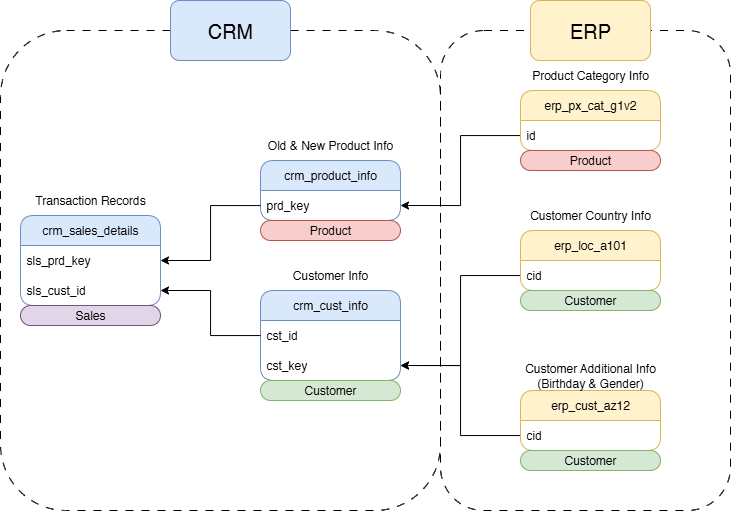

The diagram above was exported from draw.io. Its source (the exported page's mxGraphModel, read from the mxfile embedded in the PNG):
<mxGraphModel dx="1226" dy="756" grid="1" gridSize="10" guides="1" tooltips="1" connect="1" arrows="1" fold="1" page="1" pageScale="1" pageWidth="1100" pageHeight="750" math="0" shadow="0">
  <root>
    <mxCell id="0" />
    <mxCell id="1" parent="0" />
    <mxCell id="7lzw_Aiff_Vlk1wvwGto-16" value="" style="group" parent="1" vertex="1" connectable="0">
      <mxGeometry x="185" y="110" width="730" height="510" as="geometry" />
    </mxCell>
    <mxCell id="DzEYf2Qxthc7_Prmnp5E-31" value="" style="rounded=1;whiteSpace=wrap;html=1;fillColor=none;dashed=1;dashPattern=8 8;" parent="7lzw_Aiff_Vlk1wvwGto-16" vertex="1">
      <mxGeometry y="30" width="440" height="480" as="geometry" />
    </mxCell>
    <mxCell id="DzEYf2Qxthc7_Prmnp5E-33" value="" style="rounded=1;whiteSpace=wrap;html=1;fillColor=none;dashed=1;dashPattern=8 8;" parent="7lzw_Aiff_Vlk1wvwGto-16" vertex="1">
      <mxGeometry x="440" y="30" width="290" height="480" as="geometry" />
    </mxCell>
    <mxCell id="DzEYf2Qxthc7_Prmnp5E-1" value="crm_sales_details" style="swimlane;fontStyle=0;childLayout=stackLayout;horizontal=1;startSize=30;horizontalStack=0;resizeParent=1;resizeParentMax=0;resizeLast=0;collapsible=1;marginBottom=0;whiteSpace=wrap;html=1;perimeterSpacing=0;rounded=1;fillColor=#dae8fc;strokeColor=#6c8ebf;" parent="7lzw_Aiff_Vlk1wvwGto-16" vertex="1">
      <mxGeometry x="20" y="215" width="140" height="90" as="geometry" />
    </mxCell>
    <mxCell id="DzEYf2Qxthc7_Prmnp5E-2" value="sls_prd_key" style="text;strokeColor=none;fillColor=none;align=left;verticalAlign=middle;spacingLeft=4;spacingRight=4;overflow=hidden;points=[[0,0.5],[1,0.5]];portConstraint=eastwest;rotatable=0;whiteSpace=wrap;html=1;" parent="DzEYf2Qxthc7_Prmnp5E-1" vertex="1">
      <mxGeometry y="30" width="140" height="30" as="geometry" />
    </mxCell>
    <mxCell id="DzEYf2Qxthc7_Prmnp5E-3" value="sls_cust_id" style="text;strokeColor=none;fillColor=none;align=left;verticalAlign=middle;spacingLeft=4;spacingRight=4;overflow=hidden;points=[[0,0.5],[1,0.5]];portConstraint=eastwest;rotatable=0;whiteSpace=wrap;html=1;" parent="DzEYf2Qxthc7_Prmnp5E-1" vertex="1">
      <mxGeometry y="60" width="140" height="30" as="geometry" />
    </mxCell>
    <mxCell id="DzEYf2Qxthc7_Prmnp5E-5" value="Transaction Records" style="text;html=1;align=center;verticalAlign=middle;whiteSpace=wrap;rounded=0;" parent="7lzw_Aiff_Vlk1wvwGto-16" vertex="1">
      <mxGeometry x="20" y="185" width="140" height="30" as="geometry" />
    </mxCell>
    <mxCell id="DzEYf2Qxthc7_Prmnp5E-6" value="crm_product_info" style="swimlane;fontStyle=0;childLayout=stackLayout;horizontal=1;startSize=30;horizontalStack=0;resizeParent=1;resizeParentMax=0;resizeLast=0;collapsible=1;marginBottom=0;whiteSpace=wrap;html=1;perimeterSpacing=0;rounded=1;fillColor=#dae8fc;strokeColor=#6c8ebf;" parent="7lzw_Aiff_Vlk1wvwGto-16" vertex="1">
      <mxGeometry x="260" y="160" width="140" height="60" as="geometry" />
    </mxCell>
    <mxCell id="DzEYf2Qxthc7_Prmnp5E-7" value="prd_key" style="text;strokeColor=none;fillColor=none;align=left;verticalAlign=middle;spacingLeft=4;spacingRight=4;overflow=hidden;points=[[0,0.5],[1,0.5]];portConstraint=eastwest;rotatable=0;whiteSpace=wrap;html=1;" parent="DzEYf2Qxthc7_Prmnp5E-6" vertex="1">
      <mxGeometry y="30" width="140" height="30" as="geometry" />
    </mxCell>
    <mxCell id="DzEYf2Qxthc7_Prmnp5E-9" value="Old &amp;amp; New Product Info" style="text;html=1;align=center;verticalAlign=middle;whiteSpace=wrap;rounded=0;" parent="7lzw_Aiff_Vlk1wvwGto-16" vertex="1">
      <mxGeometry x="260" y="130" width="140" height="30" as="geometry" />
    </mxCell>
    <mxCell id="DzEYf2Qxthc7_Prmnp5E-10" value="crm_cust_info" style="swimlane;fontStyle=0;childLayout=stackLayout;horizontal=1;startSize=30;horizontalStack=0;resizeParent=1;resizeParentMax=0;resizeLast=0;collapsible=1;marginBottom=0;whiteSpace=wrap;html=1;perimeterSpacing=0;rounded=1;fillColor=#dae8fc;strokeColor=#6c8ebf;" parent="7lzw_Aiff_Vlk1wvwGto-16" vertex="1">
      <mxGeometry x="260" y="290" width="140" height="90" as="geometry" />
    </mxCell>
    <mxCell id="DzEYf2Qxthc7_Prmnp5E-11" value="cst_id" style="text;strokeColor=none;fillColor=none;align=left;verticalAlign=middle;spacingLeft=4;spacingRight=4;overflow=hidden;points=[[0,0.5],[1,0.5]];portConstraint=eastwest;rotatable=0;whiteSpace=wrap;html=1;" parent="DzEYf2Qxthc7_Prmnp5E-10" vertex="1">
      <mxGeometry y="30" width="140" height="30" as="geometry" />
    </mxCell>
    <mxCell id="DzEYf2Qxthc7_Prmnp5E-25" value="cst_key" style="text;strokeColor=none;fillColor=none;align=left;verticalAlign=middle;spacingLeft=4;spacingRight=4;overflow=hidden;points=[[0,0.5],[1,0.5]];portConstraint=eastwest;rotatable=0;whiteSpace=wrap;html=1;" parent="DzEYf2Qxthc7_Prmnp5E-10" vertex="1">
      <mxGeometry y="60" width="140" height="30" as="geometry" />
    </mxCell>
    <mxCell id="DzEYf2Qxthc7_Prmnp5E-12" value="Customer Info" style="text;html=1;align=center;verticalAlign=middle;whiteSpace=wrap;rounded=0;" parent="7lzw_Aiff_Vlk1wvwGto-16" vertex="1">
      <mxGeometry x="260" y="260" width="140" height="30" as="geometry" />
    </mxCell>
    <mxCell id="DzEYf2Qxthc7_Prmnp5E-13" style="edgeStyle=orthogonalEdgeStyle;rounded=0;orthogonalLoop=1;jettySize=auto;html=1;entryX=1;entryY=0.5;entryDx=0;entryDy=0;" parent="7lzw_Aiff_Vlk1wvwGto-16" source="DzEYf2Qxthc7_Prmnp5E-7" target="DzEYf2Qxthc7_Prmnp5E-2" edge="1">
      <mxGeometry relative="1" as="geometry" />
    </mxCell>
    <mxCell id="DzEYf2Qxthc7_Prmnp5E-14" style="edgeStyle=orthogonalEdgeStyle;rounded=0;orthogonalLoop=1;jettySize=auto;html=1;entryX=1;entryY=0.5;entryDx=0;entryDy=0;" parent="7lzw_Aiff_Vlk1wvwGto-16" source="DzEYf2Qxthc7_Prmnp5E-11" target="DzEYf2Qxthc7_Prmnp5E-3" edge="1">
      <mxGeometry relative="1" as="geometry" />
    </mxCell>
    <mxCell id="DzEYf2Qxthc7_Prmnp5E-24" style="edgeStyle=orthogonalEdgeStyle;rounded=0;orthogonalLoop=1;jettySize=auto;html=1;entryX=1;entryY=0.5;entryDx=0;entryDy=0;" parent="7lzw_Aiff_Vlk1wvwGto-16" source="DzEYf2Qxthc7_Prmnp5E-22" target="DzEYf2Qxthc7_Prmnp5E-7" edge="1">
      <mxGeometry relative="1" as="geometry" />
    </mxCell>
    <mxCell id="DzEYf2Qxthc7_Prmnp5E-26" style="edgeStyle=orthogonalEdgeStyle;rounded=0;orthogonalLoop=1;jettySize=auto;html=1;entryX=1;entryY=0.5;entryDx=0;entryDy=0;" parent="7lzw_Aiff_Vlk1wvwGto-16" source="DzEYf2Qxthc7_Prmnp5E-19" target="DzEYf2Qxthc7_Prmnp5E-25" edge="1">
      <mxGeometry relative="1" as="geometry" />
    </mxCell>
    <mxCell id="DzEYf2Qxthc7_Prmnp5E-27" style="edgeStyle=orthogonalEdgeStyle;rounded=0;orthogonalLoop=1;jettySize=auto;html=1;entryX=1;entryY=0.5;entryDx=0;entryDy=0;" parent="7lzw_Aiff_Vlk1wvwGto-16" source="DzEYf2Qxthc7_Prmnp5E-16" target="DzEYf2Qxthc7_Prmnp5E-25" edge="1">
      <mxGeometry relative="1" as="geometry">
        <mxPoint x="470" y="130" as="targetPoint" />
      </mxGeometry>
    </mxCell>
    <mxCell id="DzEYf2Qxthc7_Prmnp5E-28" value="" style="group" parent="7lzw_Aiff_Vlk1wvwGto-16" vertex="1" connectable="0">
      <mxGeometry x="520" y="360" width="140" height="90" as="geometry" />
    </mxCell>
    <mxCell id="DzEYf2Qxthc7_Prmnp5E-15" value="erp_cust_az12" style="swimlane;fontStyle=0;childLayout=stackLayout;horizontal=1;startSize=30;horizontalStack=0;resizeParent=1;resizeParentMax=0;resizeLast=0;collapsible=1;marginBottom=0;whiteSpace=wrap;html=1;perimeterSpacing=0;rounded=1;fillColor=#fff2cc;strokeColor=#d6b656;" parent="DzEYf2Qxthc7_Prmnp5E-28" vertex="1">
      <mxGeometry y="30" width="140" height="60" as="geometry" />
    </mxCell>
    <mxCell id="DzEYf2Qxthc7_Prmnp5E-16" value="cid" style="text;strokeColor=none;fillColor=none;align=left;verticalAlign=middle;spacingLeft=4;spacingRight=4;overflow=hidden;points=[[0,0.5],[1,0.5]];portConstraint=eastwest;rotatable=0;whiteSpace=wrap;html=1;" parent="DzEYf2Qxthc7_Prmnp5E-15" vertex="1">
      <mxGeometry y="30" width="140" height="30" as="geometry" />
    </mxCell>
    <mxCell id="DzEYf2Qxthc7_Prmnp5E-17" value="Customer Additional Info&lt;div&gt;(Birthday &amp;amp; Gender)&lt;/div&gt;" style="text;html=1;align=center;verticalAlign=middle;whiteSpace=wrap;rounded=0;" parent="DzEYf2Qxthc7_Prmnp5E-28" vertex="1">
      <mxGeometry width="140" height="30" as="geometry" />
    </mxCell>
    <mxCell id="DzEYf2Qxthc7_Prmnp5E-29" value="" style="group" parent="7lzw_Aiff_Vlk1wvwGto-16" vertex="1" connectable="0">
      <mxGeometry x="520" y="200" width="140" height="90" as="geometry" />
    </mxCell>
    <mxCell id="DzEYf2Qxthc7_Prmnp5E-18" value="erp_loc_a101" style="swimlane;fontStyle=0;childLayout=stackLayout;horizontal=1;startSize=30;horizontalStack=0;resizeParent=1;resizeParentMax=0;resizeLast=0;collapsible=1;marginBottom=0;whiteSpace=wrap;html=1;perimeterSpacing=0;rounded=1;fillColor=#fff2cc;strokeColor=#d6b656;" parent="DzEYf2Qxthc7_Prmnp5E-29" vertex="1">
      <mxGeometry y="30" width="140" height="60" as="geometry" />
    </mxCell>
    <mxCell id="DzEYf2Qxthc7_Prmnp5E-19" value="cid" style="text;strokeColor=none;fillColor=none;align=left;verticalAlign=middle;spacingLeft=4;spacingRight=4;overflow=hidden;points=[[0,0.5],[1,0.5]];portConstraint=eastwest;rotatable=0;whiteSpace=wrap;html=1;" parent="DzEYf2Qxthc7_Prmnp5E-18" vertex="1">
      <mxGeometry y="30" width="140" height="30" as="geometry" />
    </mxCell>
    <mxCell id="DzEYf2Qxthc7_Prmnp5E-20" value="Customer Country Info" style="text;html=1;align=center;verticalAlign=middle;whiteSpace=wrap;rounded=0;" parent="DzEYf2Qxthc7_Prmnp5E-29" vertex="1">
      <mxGeometry width="140" height="30" as="geometry" />
    </mxCell>
    <mxCell id="DzEYf2Qxthc7_Prmnp5E-30" value="" style="group" parent="7lzw_Aiff_Vlk1wvwGto-16" vertex="1" connectable="0">
      <mxGeometry x="520" y="60" width="140" height="90" as="geometry" />
    </mxCell>
    <mxCell id="DzEYf2Qxthc7_Prmnp5E-21" value="erp_px_cat_g1v2" style="swimlane;fontStyle=0;childLayout=stackLayout;horizontal=1;startSize=30;horizontalStack=0;resizeParent=1;resizeParentMax=0;resizeLast=0;collapsible=1;marginBottom=0;whiteSpace=wrap;html=1;perimeterSpacing=0;rounded=1;fillColor=#fff2cc;strokeColor=#d6b656;" parent="DzEYf2Qxthc7_Prmnp5E-30" vertex="1">
      <mxGeometry y="30" width="140" height="60" as="geometry" />
    </mxCell>
    <mxCell id="DzEYf2Qxthc7_Prmnp5E-22" value="id" style="text;strokeColor=none;fillColor=none;align=left;verticalAlign=middle;spacingLeft=4;spacingRight=4;overflow=hidden;points=[[0,0.5],[1,0.5]];portConstraint=eastwest;rotatable=0;whiteSpace=wrap;html=1;" parent="DzEYf2Qxthc7_Prmnp5E-21" vertex="1">
      <mxGeometry y="30" width="140" height="30" as="geometry" />
    </mxCell>
    <mxCell id="DzEYf2Qxthc7_Prmnp5E-23" value="Product Category Info" style="text;html=1;align=center;verticalAlign=middle;whiteSpace=wrap;rounded=0;" parent="DzEYf2Qxthc7_Prmnp5E-30" vertex="1">
      <mxGeometry width="140" height="30" as="geometry" />
    </mxCell>
    <mxCell id="DzEYf2Qxthc7_Prmnp5E-32" value="&lt;font style=&quot;font-size: 20px;&quot;&gt;CRM&lt;/font&gt;" style="rounded=1;whiteSpace=wrap;html=1;fillColor=#dae8fc;strokeColor=#6c8ebf;" parent="7lzw_Aiff_Vlk1wvwGto-16" vertex="1">
      <mxGeometry x="170" width="120" height="60" as="geometry" />
    </mxCell>
    <mxCell id="DzEYf2Qxthc7_Prmnp5E-34" value="&lt;font style=&quot;font-size: 20px;&quot;&gt;ERP&lt;/font&gt;" style="rounded=1;whiteSpace=wrap;html=1;fillColor=#fff2cc;strokeColor=#d6b656;" parent="7lzw_Aiff_Vlk1wvwGto-16" vertex="1">
      <mxGeometry x="530" width="120" height="60" as="geometry" />
    </mxCell>
    <mxCell id="7lzw_Aiff_Vlk1wvwGto-10" value="Product" style="rounded=1;whiteSpace=wrap;html=1;fillColor=#f8cecc;strokeColor=#b85450;arcSize=50;" parent="7lzw_Aiff_Vlk1wvwGto-16" vertex="1">
      <mxGeometry x="520" y="150" width="140" height="20" as="geometry" />
    </mxCell>
    <mxCell id="7lzw_Aiff_Vlk1wvwGto-11" value="Customer" style="rounded=1;whiteSpace=wrap;html=1;fillColor=#d5e8d4;strokeColor=#82b366;arcSize=50;" parent="7lzw_Aiff_Vlk1wvwGto-16" vertex="1">
      <mxGeometry x="520" y="290" width="140" height="20" as="geometry" />
    </mxCell>
    <mxCell id="7lzw_Aiff_Vlk1wvwGto-12" value="Product" style="rounded=1;whiteSpace=wrap;html=1;fillColor=#f8cecc;strokeColor=#b85450;arcSize=50;" parent="7lzw_Aiff_Vlk1wvwGto-16" vertex="1">
      <mxGeometry x="260" y="220" width="140" height="20" as="geometry" />
    </mxCell>
    <mxCell id="7lzw_Aiff_Vlk1wvwGto-13" value="Customer" style="rounded=1;whiteSpace=wrap;html=1;fillColor=#d5e8d4;strokeColor=#82b366;arcSize=50;" parent="7lzw_Aiff_Vlk1wvwGto-16" vertex="1">
      <mxGeometry x="520" y="450" width="140" height="20" as="geometry" />
    </mxCell>
    <mxCell id="7lzw_Aiff_Vlk1wvwGto-14" value="Customer" style="rounded=1;whiteSpace=wrap;html=1;fillColor=#d5e8d4;strokeColor=#82b366;arcSize=50;" parent="7lzw_Aiff_Vlk1wvwGto-16" vertex="1">
      <mxGeometry x="260" y="380" width="140" height="20" as="geometry" />
    </mxCell>
    <mxCell id="7lzw_Aiff_Vlk1wvwGto-15" value="Sales" style="rounded=1;whiteSpace=wrap;html=1;fillColor=#e1d5e7;strokeColor=#6E557B;arcSize=50;" parent="7lzw_Aiff_Vlk1wvwGto-16" vertex="1">
      <mxGeometry x="20" y="305" width="140" height="20" as="geometry" />
    </mxCell>
  </root>
</mxGraphModel>